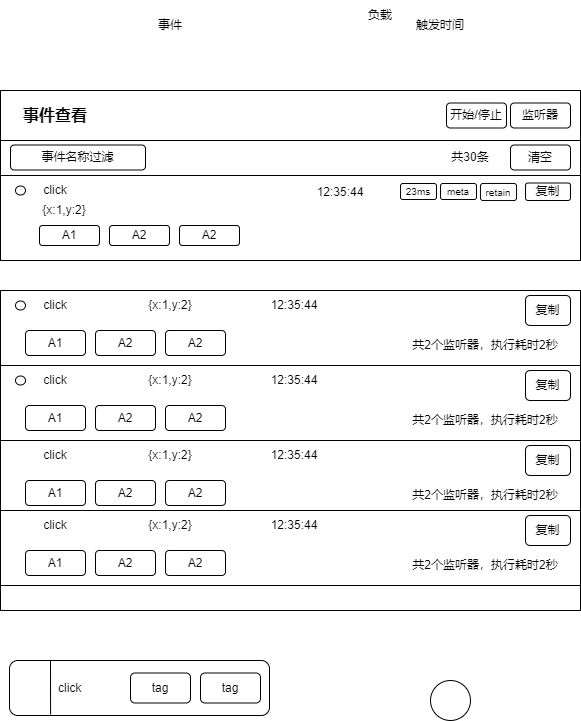

The diagram above was exported from draw.io. Its source (the exported page's mxGraphModel, read from the mxfile embedded in the PNG):
<mxGraphModel dx="809" dy="1025" grid="1" gridSize="10" guides="1" tooltips="1" connect="1" arrows="1" fold="1" page="1" pageScale="1" pageWidth="827" pageHeight="1169" math="0" shadow="0">
  <root>
    <mxCell id="0" />
    <mxCell id="1" parent="0" />
    <mxCell id="2" value="" style="rounded=0;whiteSpace=wrap;html=1;" parent="1" vertex="1">
      <mxGeometry x="60" y="310" width="580" height="50" as="geometry" />
    </mxCell>
    <mxCell id="3" value="事件查看" style="text;html=1;align=center;verticalAlign=middle;whiteSpace=wrap;rounded=0;fontStyle=1;fontSize=16;" parent="1" vertex="1">
      <mxGeometry x="70" y="320" width="90" height="30" as="geometry" />
    </mxCell>
    <mxCell id="5" value="开始/停止" style="rounded=1;whiteSpace=wrap;html=1;" parent="1" vertex="1">
      <mxGeometry x="506" y="322.5" width="60" height="25" as="geometry" />
    </mxCell>
    <mxCell id="6" value="" style="rounded=0;whiteSpace=wrap;html=1;" parent="1" vertex="1">
      <mxGeometry x="60" y="360" width="580" height="40" as="geometry" />
    </mxCell>
    <mxCell id="7" value="事件" style="text;html=1;align=center;verticalAlign=middle;whiteSpace=wrap;rounded=0;" parent="1" vertex="1">
      <mxGeometry x="200" y="230" width="60" height="30" as="geometry" />
    </mxCell>
    <mxCell id="8" value="负载" style="text;html=1;align=center;verticalAlign=middle;whiteSpace=wrap;rounded=0;" parent="1" vertex="1">
      <mxGeometry x="410" y="220" width="60" height="30" as="geometry" />
    </mxCell>
    <mxCell id="10" value="" style="rounded=0;whiteSpace=wrap;html=1;" parent="1" vertex="1">
      <mxGeometry x="60" y="395" width="580" height="85" as="geometry" />
    </mxCell>
    <mxCell id="11" value="click" style="text;html=1;align=center;verticalAlign=middle;whiteSpace=wrap;rounded=0;" parent="1" vertex="1">
      <mxGeometry x="85" y="395" width="60" height="30" as="geometry" />
    </mxCell>
    <mxCell id="12" value="{x:1,y:2}" style="text;html=1;align=center;verticalAlign=middle;whiteSpace=wrap;rounded=0;" parent="1" vertex="1">
      <mxGeometry x="99" y="420" width="50" height="20" as="geometry" />
    </mxCell>
    <mxCell id="14" value="A1" style="rounded=1;whiteSpace=wrap;html=1;" parent="1" vertex="1">
      <mxGeometry x="99" y="445" width="60" height="20" as="geometry" />
    </mxCell>
    <mxCell id="15" value="A2" style="rounded=1;whiteSpace=wrap;html=1;" parent="1" vertex="1">
      <mxGeometry x="169" y="445" width="60" height="20" as="geometry" />
    </mxCell>
    <mxCell id="16" value="A2" style="rounded=1;whiteSpace=wrap;html=1;" parent="1" vertex="1">
      <mxGeometry x="239" y="445" width="60" height="20" as="geometry" />
    </mxCell>
    <mxCell id="18" value="复制" style="rounded=1;whiteSpace=wrap;html=1;" parent="1" vertex="1">
      <mxGeometry x="585" y="402.5" width="45" height="17.5" as="geometry" />
    </mxCell>
    <mxCell id="19" value="触发时间" style="text;html=1;align=center;verticalAlign=middle;whiteSpace=wrap;rounded=0;" parent="1" vertex="1">
      <mxGeometry x="470" y="230" width="60" height="30" as="geometry" />
    </mxCell>
    <mxCell id="20" value="12:35:44" style="text;html=1;align=center;verticalAlign=middle;whiteSpace=wrap;rounded=0;" parent="1" vertex="1">
      <mxGeometry x="370" y="396.5" width="60" height="30" as="geometry" />
    </mxCell>
    <mxCell id="25" value="" style="rounded=0;whiteSpace=wrap;html=1;" parent="1" vertex="1">
      <mxGeometry x="60" y="510" width="580" height="75" as="geometry" />
    </mxCell>
    <mxCell id="26" value="click" style="text;html=1;align=center;verticalAlign=middle;whiteSpace=wrap;rounded=0;" parent="1" vertex="1">
      <mxGeometry x="85" y="510" width="60" height="30" as="geometry" />
    </mxCell>
    <mxCell id="27" value="{x:1,y:2}" style="text;html=1;align=center;verticalAlign=middle;whiteSpace=wrap;rounded=0;" parent="1" vertex="1">
      <mxGeometry x="200" y="510" width="60" height="30" as="geometry" />
    </mxCell>
    <mxCell id="29" value="A1" style="rounded=1;whiteSpace=wrap;html=1;" parent="1" vertex="1">
      <mxGeometry x="85" y="550" width="60" height="25" as="geometry" />
    </mxCell>
    <mxCell id="30" value="A2" style="rounded=1;whiteSpace=wrap;html=1;" parent="1" vertex="1">
      <mxGeometry x="155" y="550" width="60" height="25" as="geometry" />
    </mxCell>
    <mxCell id="31" value="A2" style="rounded=1;whiteSpace=wrap;html=1;" parent="1" vertex="1">
      <mxGeometry x="225" y="550" width="60" height="25" as="geometry" />
    </mxCell>
    <mxCell id="32" value="共2个监听器，执行耗时2秒" style="text;html=1;align=center;verticalAlign=middle;whiteSpace=wrap;rounded=0;" parent="1" vertex="1">
      <mxGeometry x="470" y="550" width="150" height="30" as="geometry" />
    </mxCell>
    <mxCell id="33" value="复制" style="rounded=1;whiteSpace=wrap;html=1;" parent="1" vertex="1">
      <mxGeometry x="585" y="515" width="45" height="30" as="geometry" />
    </mxCell>
    <mxCell id="34" value="12:35:44" style="text;html=1;align=center;verticalAlign=middle;whiteSpace=wrap;rounded=0;" parent="1" vertex="1">
      <mxGeometry x="324" y="510" width="60" height="30" as="geometry" />
    </mxCell>
    <mxCell id="36" value="" style="rounded=0;whiteSpace=wrap;html=1;" parent="1" vertex="1">
      <mxGeometry x="60" y="585" width="580" height="75" as="geometry" />
    </mxCell>
    <mxCell id="37" value="click" style="text;html=1;align=center;verticalAlign=middle;whiteSpace=wrap;rounded=0;" parent="1" vertex="1">
      <mxGeometry x="85" y="585" width="60" height="30" as="geometry" />
    </mxCell>
    <mxCell id="38" value="{x:1,y:2}" style="text;html=1;align=center;verticalAlign=middle;whiteSpace=wrap;rounded=0;" parent="1" vertex="1">
      <mxGeometry x="200" y="585" width="60" height="30" as="geometry" />
    </mxCell>
    <mxCell id="40" value="A1" style="rounded=1;whiteSpace=wrap;html=1;" parent="1" vertex="1">
      <mxGeometry x="85" y="625" width="60" height="25" as="geometry" />
    </mxCell>
    <mxCell id="41" value="A2" style="rounded=1;whiteSpace=wrap;html=1;" parent="1" vertex="1">
      <mxGeometry x="155" y="625" width="60" height="25" as="geometry" />
    </mxCell>
    <mxCell id="42" value="A2" style="rounded=1;whiteSpace=wrap;html=1;" parent="1" vertex="1">
      <mxGeometry x="225" y="625" width="60" height="25" as="geometry" />
    </mxCell>
    <mxCell id="43" value="共2个监听器，执行耗时2秒" style="text;html=1;align=center;verticalAlign=middle;whiteSpace=wrap;rounded=0;" parent="1" vertex="1">
      <mxGeometry x="470" y="625" width="150" height="30" as="geometry" />
    </mxCell>
    <mxCell id="44" value="复制" style="rounded=1;whiteSpace=wrap;html=1;" parent="1" vertex="1">
      <mxGeometry x="585" y="590" width="45" height="30" as="geometry" />
    </mxCell>
    <mxCell id="45" value="12:35:44" style="text;html=1;align=center;verticalAlign=middle;whiteSpace=wrap;rounded=0;" parent="1" vertex="1">
      <mxGeometry x="324" y="585" width="60" height="30" as="geometry" />
    </mxCell>
    <mxCell id="47" value="" style="rounded=0;whiteSpace=wrap;html=1;" parent="1" vertex="1">
      <mxGeometry x="60" y="660" width="580" height="75" as="geometry" />
    </mxCell>
    <mxCell id="48" value="click" style="text;html=1;align=center;verticalAlign=middle;whiteSpace=wrap;rounded=0;" parent="1" vertex="1">
      <mxGeometry x="85" y="660" width="60" height="30" as="geometry" />
    </mxCell>
    <mxCell id="49" value="{x:1,y:2}" style="text;html=1;align=center;verticalAlign=middle;whiteSpace=wrap;rounded=0;" parent="1" vertex="1">
      <mxGeometry x="200" y="660" width="60" height="30" as="geometry" />
    </mxCell>
    <mxCell id="51" value="A1" style="rounded=1;whiteSpace=wrap;html=1;" parent="1" vertex="1">
      <mxGeometry x="85" y="700" width="60" height="25" as="geometry" />
    </mxCell>
    <mxCell id="52" value="A2" style="rounded=1;whiteSpace=wrap;html=1;" parent="1" vertex="1">
      <mxGeometry x="155" y="700" width="60" height="25" as="geometry" />
    </mxCell>
    <mxCell id="53" value="A2" style="rounded=1;whiteSpace=wrap;html=1;" parent="1" vertex="1">
      <mxGeometry x="225" y="700" width="60" height="25" as="geometry" />
    </mxCell>
    <mxCell id="54" value="共2个监听器，执行耗时2秒" style="text;html=1;align=center;verticalAlign=middle;whiteSpace=wrap;rounded=0;" parent="1" vertex="1">
      <mxGeometry x="470" y="700" width="150" height="30" as="geometry" />
    </mxCell>
    <mxCell id="55" value="复制" style="rounded=1;whiteSpace=wrap;html=1;" parent="1" vertex="1">
      <mxGeometry x="585" y="665" width="45" height="30" as="geometry" />
    </mxCell>
    <mxCell id="56" value="12:35:44" style="text;html=1;align=center;verticalAlign=middle;whiteSpace=wrap;rounded=0;" parent="1" vertex="1">
      <mxGeometry x="324" y="660" width="60" height="30" as="geometry" />
    </mxCell>
    <mxCell id="58" value="" style="rounded=0;whiteSpace=wrap;html=1;" parent="1" vertex="1">
      <mxGeometry x="60" y="730" width="580" height="75" as="geometry" />
    </mxCell>
    <mxCell id="59" value="click" style="text;html=1;align=center;verticalAlign=middle;whiteSpace=wrap;rounded=0;" parent="1" vertex="1">
      <mxGeometry x="85" y="730" width="60" height="30" as="geometry" />
    </mxCell>
    <mxCell id="60" value="{x:1,y:2}" style="text;html=1;align=center;verticalAlign=middle;whiteSpace=wrap;rounded=0;" parent="1" vertex="1">
      <mxGeometry x="200" y="730" width="60" height="30" as="geometry" />
    </mxCell>
    <mxCell id="62" value="A1" style="rounded=1;whiteSpace=wrap;html=1;" parent="1" vertex="1">
      <mxGeometry x="85" y="770" width="60" height="25" as="geometry" />
    </mxCell>
    <mxCell id="63" value="A2" style="rounded=1;whiteSpace=wrap;html=1;" parent="1" vertex="1">
      <mxGeometry x="155" y="770" width="60" height="25" as="geometry" />
    </mxCell>
    <mxCell id="64" value="A2" style="rounded=1;whiteSpace=wrap;html=1;" parent="1" vertex="1">
      <mxGeometry x="225" y="770" width="60" height="25" as="geometry" />
    </mxCell>
    <mxCell id="65" value="共2个监听器，执行耗时2秒" style="text;html=1;align=center;verticalAlign=middle;whiteSpace=wrap;rounded=0;" parent="1" vertex="1">
      <mxGeometry x="470" y="770" width="150" height="30" as="geometry" />
    </mxCell>
    <mxCell id="66" value="复制" style="rounded=1;whiteSpace=wrap;html=1;" parent="1" vertex="1">
      <mxGeometry x="585" y="735" width="45" height="30" as="geometry" />
    </mxCell>
    <mxCell id="67" value="12:35:44" style="text;html=1;align=center;verticalAlign=middle;whiteSpace=wrap;rounded=0;" parent="1" vertex="1">
      <mxGeometry x="324" y="730" width="60" height="30" as="geometry" />
    </mxCell>
    <mxCell id="69" value="" style="rounded=0;whiteSpace=wrap;html=1;" parent="1" vertex="1">
      <mxGeometry x="60" y="805" width="580" height="25" as="geometry" />
    </mxCell>
    <mxCell id="21" value="共30条" style="text;html=1;align=center;verticalAlign=middle;whiteSpace=wrap;rounded=0;" parent="1" vertex="1">
      <mxGeometry x="490" y="364.5" width="80" height="25" as="geometry" />
    </mxCell>
    <mxCell id="70" value="meta" style="rounded=1;whiteSpace=wrap;html=1;fontSize=10;" parent="1" vertex="1">
      <mxGeometry x="500" y="403" width="36" height="16" as="geometry" />
    </mxCell>
    <mxCell id="71" value="retain" style="rounded=1;whiteSpace=wrap;html=1;fontSize=10;" parent="1" vertex="1">
      <mxGeometry x="540" y="403" width="36" height="17" as="geometry" />
    </mxCell>
    <mxCell id="72" value="&amp;nbsp; &amp;nbsp; &amp;nbsp; &amp;nbsp; &amp;nbsp; &amp;nbsp; click" style="rounded=1;whiteSpace=wrap;html=1;align=left;spacingLeft=7;" parent="1" vertex="1">
      <mxGeometry x="69" y="880" width="260" height="55" as="geometry" />
    </mxCell>
    <mxCell id="73" value="" style="ellipse;whiteSpace=wrap;html=1;" parent="1" vertex="1">
      <mxGeometry x="490" y="900" width="40" height="40" as="geometry" />
    </mxCell>
    <mxCell id="74" value="tag" style="rounded=1;whiteSpace=wrap;html=1;" parent="1" vertex="1">
      <mxGeometry x="190" y="892.5" width="60" height="30" as="geometry" />
    </mxCell>
    <mxCell id="75" value="事件名称过滤" style="rounded=1;whiteSpace=wrap;html=1;" parent="1" vertex="1">
      <mxGeometry x="70" y="364.5" width="135" height="25" as="geometry" />
    </mxCell>
    <mxCell id="76" value="tag" style="rounded=1;whiteSpace=wrap;html=1;" parent="1" vertex="1">
      <mxGeometry x="260" y="892.5" width="60" height="30" as="geometry" />
    </mxCell>
    <mxCell id="77" value="" style="ellipse;whiteSpace=wrap;html=1;" parent="1" vertex="1">
      <mxGeometry x="75" y="405.5" width="10" height="9" as="geometry" />
    </mxCell>
    <mxCell id="78" value="" style="ellipse;whiteSpace=wrap;html=1;" parent="1" vertex="1">
      <mxGeometry x="75" y="520.5" width="10" height="9" as="geometry" />
    </mxCell>
    <mxCell id="79" value="" style="ellipse;whiteSpace=wrap;html=1;" parent="1" vertex="1">
      <mxGeometry x="75" y="595.5" width="10" height="9" as="geometry" />
    </mxCell>
    <mxCell id="80" value="监听器" style="rounded=1;whiteSpace=wrap;html=1;" parent="1" vertex="1">
      <mxGeometry x="570" y="322.5" width="60" height="25" as="geometry" />
    </mxCell>
    <mxCell id="4" value="清空" style="rounded=1;whiteSpace=wrap;html=1;" parent="1" vertex="1">
      <mxGeometry x="570" y="364.5" width="60" height="25" as="geometry" />
    </mxCell>
    <mxCell id="81" value="23ms" style="rounded=1;whiteSpace=wrap;html=1;fontSize=10;" vertex="1" parent="1">
      <mxGeometry x="460" y="403" width="36" height="16" as="geometry" />
    </mxCell>
    <mxCell id="82" value="" style="endArrow=none;html=1;exitX=0.158;exitY=0.982;exitDx=0;exitDy=0;exitPerimeter=0;" edge="1" parent="1" source="72">
      <mxGeometry width="50" height="50" relative="1" as="geometry">
        <mxPoint x="125.25" y="930.98" as="sourcePoint" />
        <mxPoint x="110" y="880" as="targetPoint" />
      </mxGeometry>
    </mxCell>
  </root>
</mxGraphModel>